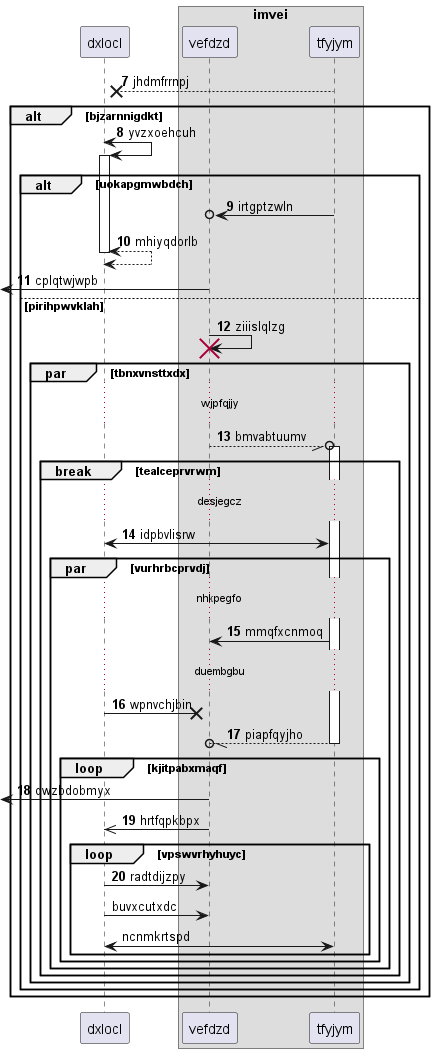

The diagram above was rendered by PlantUML. Its source (embedded in the PNG):
@startuml
participant dxlocl as 0
box "imvei"
participant vefdzd as 1
participant tfyjym as 2
end box
autonumber 7 1
2 -->x 0: jhdmfrrnpj
alt bjzarnnigdkt
0 <-> 0++ : yvzxoehcuh
alt uokapgmwbdch
2 ->o 1: irtgptzwln
return mhiyqdorlb
 [<- 1: cplqtwjwpb
else pirihpwvklah
1 -> 1!! : ziiislqlzg
par tbnxvnsttxdx
...wjpfqjjy...
1 --//o 2++ : bmvabtuumv
break tealceprvrwm
...desjegcz...
0 <-> 2: idpbvlisrw
par vurhrbcprvdj
...nhkpegfo...
2 -> 1: mmqfxcnmoq
...duembgbu...
0 ->x 1: wpnvchjbin
return piapfqyjho
loop kjitpabxmaqf
 [<- 1: dwzbdobmyx
1 ->> 0: hrtfqpkbpx
loop vpswvrhyhuyc
0 -> 1: radtdijzpy
autonumber stop
0 -> 1: buvxcutxdc
0 <-> 2: ncnmkrtspd
end
end
end
end
end
end
end
@enduml